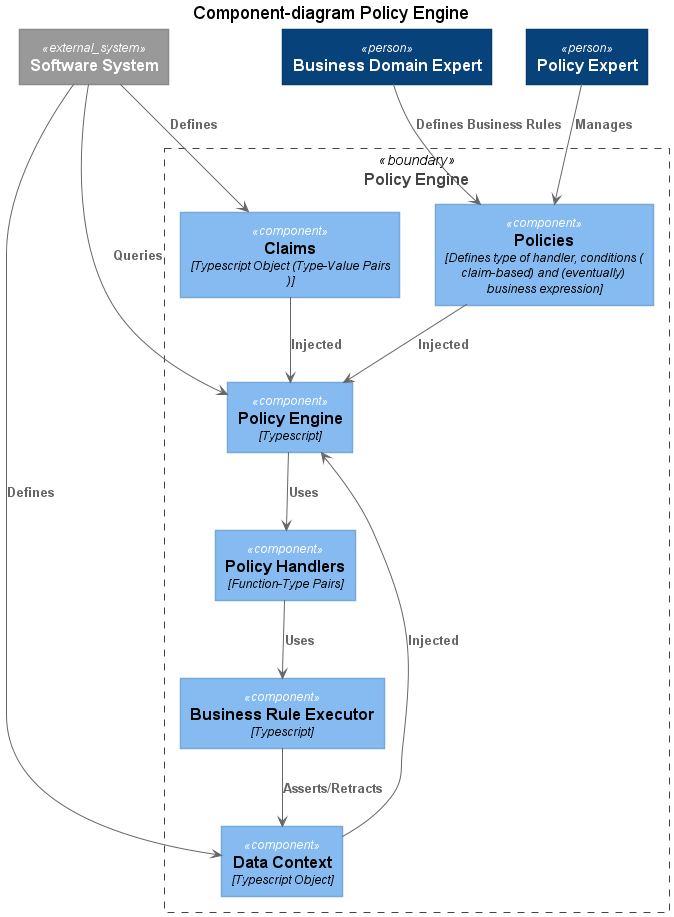

The diagram above was rendered by PlantUML. Its source (embedded in the PNG):
@startuml Component1 Component Diagram
!include ./../../C4.puml

allow_mixing
title Component-diagram Policy Engine

Boundary(engine, "Policy Engine"){
    Component(polengcomponent, "Policy Engine", "Typescript")
    Component(busiexe, "Business Rule Executor", "Typescript")
    Component(handlers, "Policy Handlers", "Function-Type Pairs")
    Component(context, "Data Context", "Typescript Object")
    Component(claims, "Claims", "Typescript Object (Type-Value Pairs)")
    Component(policies, "Policies", "Defines type of handler, conditions (claim-based) and (eventually) business expression")
}

System_Ext(ss, "Software System")

Person(expert, "Business Domain Expert")
Person(manager, "Policy Expert")

''' Person-based relationships
Rel(expert, policies, "Defines Business Rules")
Rel(manager,policies, "Manages")

''' System-based relationships
Rel(ss, polengcomponent, "Queries")
Rel(ss, claims, "Defines")
Rel(ss, context, "Defines")

''' Container-based relationships

''' Component-based relationships
Rel(polengcomponent, handlers, "Uses")
Rel(context, polengcomponent, "Injected")
Rel(claims, polengcomponent, "Injected")
Rel(policies, polengcomponent, "Injected")
Rel(handlers, busiexe, "Uses")
Rel(busiexe, context, "Asserts/Retracts")

@enduml